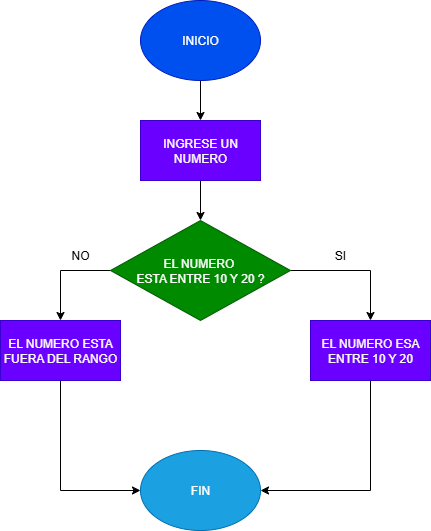

The diagram above was exported from draw.io. Its source (the exported page's mxGraphModel, read from the mxfile embedded in the PNG):
<mxGraphModel dx="872" dy="517" grid="1" gridSize="10" guides="1" tooltips="1" connect="1" arrows="1" fold="1" page="1" pageScale="1" pageWidth="827" pageHeight="1169" math="0" shadow="0">
  <root>
    <mxCell id="0" />
    <mxCell id="1" parent="0" />
    <mxCell id="9cU_I-mPGaMwqgfgB9aO-12" style="edgeStyle=orthogonalEdgeStyle;rounded=0;orthogonalLoop=1;jettySize=auto;html=1;exitX=0.5;exitY=1;exitDx=0;exitDy=0;entryX=0.5;entryY=0;entryDx=0;entryDy=0;" edge="1" parent="1" source="9cU_I-mPGaMwqgfgB9aO-1" target="9cU_I-mPGaMwqgfgB9aO-2">
      <mxGeometry relative="1" as="geometry" />
    </mxCell>
    <mxCell id="9cU_I-mPGaMwqgfgB9aO-1" value="INICIO" style="ellipse;whiteSpace=wrap;html=1;fillColor=#0050ef;fontColor=#ffffff;strokeColor=#001DBC;" vertex="1" parent="1">
      <mxGeometry x="310" y="40" width="120" height="80" as="geometry" />
    </mxCell>
    <mxCell id="9cU_I-mPGaMwqgfgB9aO-11" style="edgeStyle=orthogonalEdgeStyle;rounded=0;orthogonalLoop=1;jettySize=auto;html=1;exitX=0.5;exitY=1;exitDx=0;exitDy=0;entryX=0.5;entryY=0;entryDx=0;entryDy=0;" edge="1" parent="1" source="9cU_I-mPGaMwqgfgB9aO-2" target="9cU_I-mPGaMwqgfgB9aO-3">
      <mxGeometry relative="1" as="geometry" />
    </mxCell>
    <mxCell id="9cU_I-mPGaMwqgfgB9aO-2" value="INGRESE UN NUMERO" style="rounded=0;whiteSpace=wrap;html=1;fillColor=#6a00ff;fontColor=#ffffff;strokeColor=#3700CC;" vertex="1" parent="1">
      <mxGeometry x="310" y="160" width="120" height="60" as="geometry" />
    </mxCell>
    <mxCell id="9cU_I-mPGaMwqgfgB9aO-9" style="edgeStyle=orthogonalEdgeStyle;rounded=0;orthogonalLoop=1;jettySize=auto;html=1;exitX=1;exitY=0.5;exitDx=0;exitDy=0;entryX=0.5;entryY=0;entryDx=0;entryDy=0;" edge="1" parent="1" source="9cU_I-mPGaMwqgfgB9aO-3" target="9cU_I-mPGaMwqgfgB9aO-4">
      <mxGeometry relative="1" as="geometry" />
    </mxCell>
    <mxCell id="9cU_I-mPGaMwqgfgB9aO-10" style="edgeStyle=orthogonalEdgeStyle;rounded=0;orthogonalLoop=1;jettySize=auto;html=1;exitX=0;exitY=0.5;exitDx=0;exitDy=0;entryX=0.5;entryY=0;entryDx=0;entryDy=0;" edge="1" parent="1" source="9cU_I-mPGaMwqgfgB9aO-3" target="9cU_I-mPGaMwqgfgB9aO-5">
      <mxGeometry relative="1" as="geometry" />
    </mxCell>
    <mxCell id="9cU_I-mPGaMwqgfgB9aO-3" value="EL NUMERO&amp;nbsp;&lt;div&gt;ESTA ENTRE 10 Y 20 ?&lt;/div&gt;" style="rhombus;whiteSpace=wrap;html=1;fillColor=#008a00;fontColor=#ffffff;strokeColor=#005700;" vertex="1" parent="1">
      <mxGeometry x="280" y="260" width="180" height="100" as="geometry" />
    </mxCell>
    <mxCell id="9cU_I-mPGaMwqgfgB9aO-7" style="edgeStyle=orthogonalEdgeStyle;rounded=0;orthogonalLoop=1;jettySize=auto;html=1;exitX=0.5;exitY=1;exitDx=0;exitDy=0;entryX=1;entryY=0.5;entryDx=0;entryDy=0;" edge="1" parent="1" source="9cU_I-mPGaMwqgfgB9aO-4" target="9cU_I-mPGaMwqgfgB9aO-6">
      <mxGeometry relative="1" as="geometry" />
    </mxCell>
    <mxCell id="9cU_I-mPGaMwqgfgB9aO-4" value="EL NUMERO ESA ENTRE 10 Y 20" style="rounded=0;whiteSpace=wrap;html=1;fillColor=#6a00ff;fontColor=#ffffff;strokeColor=#3700CC;" vertex="1" parent="1">
      <mxGeometry x="480" y="360" width="120" height="60" as="geometry" />
    </mxCell>
    <mxCell id="9cU_I-mPGaMwqgfgB9aO-8" style="edgeStyle=orthogonalEdgeStyle;rounded=0;orthogonalLoop=1;jettySize=auto;html=1;exitX=0.5;exitY=1;exitDx=0;exitDy=0;entryX=0;entryY=0.5;entryDx=0;entryDy=0;" edge="1" parent="1" source="9cU_I-mPGaMwqgfgB9aO-5" target="9cU_I-mPGaMwqgfgB9aO-6">
      <mxGeometry relative="1" as="geometry" />
    </mxCell>
    <mxCell id="9cU_I-mPGaMwqgfgB9aO-5" value="EL NUMERO ESTA FUERA DEL RANGO" style="rounded=0;whiteSpace=wrap;html=1;fillColor=#6a00ff;fontColor=#ffffff;strokeColor=#3700CC;" vertex="1" parent="1">
      <mxGeometry x="170" y="360" width="120" height="60" as="geometry" />
    </mxCell>
    <mxCell id="9cU_I-mPGaMwqgfgB9aO-6" value="FIN" style="ellipse;whiteSpace=wrap;html=1;fillColor=#1ba1e2;fontColor=#ffffff;strokeColor=#006EAF;" vertex="1" parent="1">
      <mxGeometry x="310" y="490" width="120" height="80" as="geometry" />
    </mxCell>
    <mxCell id="9cU_I-mPGaMwqgfgB9aO-13" value="SI" style="text;html=1;align=center;verticalAlign=middle;whiteSpace=wrap;rounded=0;" vertex="1" parent="1">
      <mxGeometry x="480" y="280" width="60" height="30" as="geometry" />
    </mxCell>
    <mxCell id="9cU_I-mPGaMwqgfgB9aO-14" value="NO" style="text;html=1;align=center;verticalAlign=middle;whiteSpace=wrap;rounded=0;" vertex="1" parent="1">
      <mxGeometry x="220" y="280" width="60" height="30" as="geometry" />
    </mxCell>
  </root>
</mxGraphModel>